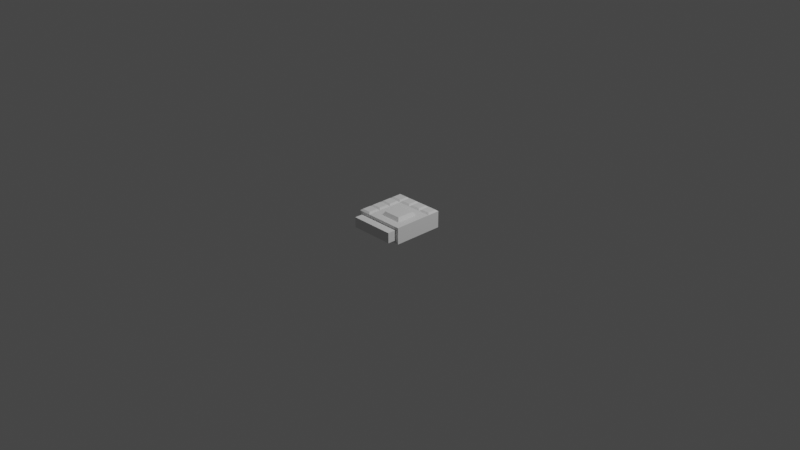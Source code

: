 # Source: Circuit.blend  (saved by Blender 2.92.15; exported with 4.5.12 LTS)
import bpy
from mathutils import Matrix  # noqa: F401  (used for matrix-valued properties, if any)

bpy.ops.wm.read_factory_settings(use_empty=True)
scene = bpy.context.scene
scene.name = 'Scene'

# ---- collections
col_collection = bpy.data.collections.new('Collection'); scene.collection.children.link(col_collection)

# ---- world
world_world = bpy.data.worlds.new('World'); scene.world = world_world
world_world.use_nodes = True; world_world.node_tree.nodes.clear()
_N = world_world.node_tree.nodes; _L = world_world.node_tree.links
n0 = _N.new('ShaderNodeOutputWorld'); n0.name = 'World Output'; n0.location = (300, 300)
n1 = _N.new('ShaderNodeBackground'); n1.name = 'Background'; n1.location = (10, 300)
n1.inputs[0].default_value = (0.05088, 0.05088, 0.05088, 1.0)
_L.new(n1.outputs[0], n0.inputs[0])
n0.is_active_output = True
world_world.color = (0.05088, 0.05088, 0.05088)
world_world.use_sun_shadow = False
world_world.sun_shadow_jitter_overblur = 0.0

# ---- cameras
cam_camera = bpy.data.cameras.new('Camera')
cam_camera.clip_end = 100.0
cam_camera.ortho_scale = 7.314

# ---- lights
light_light = bpy.data.lights.new('Light', 'POINT')
light_light.transmission_factor = 0.0
light_light.energy = 1000.0
light_light.shadow_soft_size = 0.1
light_light.shadow_maximum_resolution = 0.006
light_light.use_absolute_resolution = True

# ---- meshes
me_cube_001 = bpy.data.meshes.new('Cube.001')
me_cube_001.from_pydata([(-0.2591, -0.2591, -0.1027), (-0.2591, -0.2591, 0.106), (-0.2591, 0.2591, -0.1027), (-0.2591, 0.2591, 0.106), (0.2591, -0.2591, -0.1027), (0.2445, -0.2791, 0.05571), (0.2591, 0.2591, -0.1027), (0.2591, 0.2591, 0.106), (-0.2591, 0.1595, -0.1027), (-0.2591, -0.02, -0.1027), (-0.2591, -0.1195, -0.1027), (-0.2591, -0.1595, 0.106), (-0.2591, 0.02, 0.106), (-0.2591, 0.1195, 0.106), (0.1195, 0.2591, -0.1027), (0.02, 0.2591, -0.1027), (-0.1595, 0.2591, -0.1027), (-0.1195, 0.2591, 0.106), (-0.02, 0.2591, 0.106), (0.1595, 0.2591, 0.106), (0.2591, -0.1595, -0.1027), (0.2591, 0.02, -0.1027), (0.2591, 0.1195, -0.1027), (0.2591, 0.1595, 0.106), (0.2791, 0.0, 0.09023), (0.2791, -0.1395, 0.09023), (-0.1195, -0.2591, -0.1027), (-0.02, -0.2591, -0.1027), (0.1595, -0.2591, -0.1027), (0.1395, -0.2791, 0.05571), (0.0, -0.2791, 0.05571), (-0.1595, -0.2591, 0.106), (0.1595, 0.1595, 0.106), (0.1905, 0.05101, 0.09023), (0.1905, -0.1905, 0.09023), (-0.02, 0.1595, 0.106), (-0.05101, 0.05101, 0.09023), (-0.05101, -0.1905, 0.09023), (-0.1595, 0.1195, 0.106), (-0.1595, 0.02, 0.106), (-0.1595, -0.1595, 0.106), (-0.1595, 0.1595, -0.1027), (-0.1595, -0.02, -0.1027), (-0.1595, -0.1195, -0.1027), (0.02, 0.1595, -0.1027), (-0.02, -0.1595, -0.1027), (0.1595, 0.1195, -0.1027), (0.1595, 0.02, -0.1027), (0.1595, -0.1595, -0.1027), (0.1195, 0.2591, 0.106), (0.2791, 0.2791, 0.09023), (-0.1395, -0.2791, 0.05571), (-0.2445, -0.2791, 0.05571), (-0.2591, -0.1195, 0.106), (-0.2591, -0.02, 0.106), (-0.2591, 0.1595, 0.106), (-0.1595, 0.2591, 0.106), (0.02, 0.2591, 0.106), (0.2791, 0.1395, 0.09023), (0.1195, 0.1595, 0.106), (0.02, 0.1595, 0.106), (-0.1595, -0.1195, 0.106), (-0.1595, -0.02, 0.106), (-0.1595, 0.1595, 0.106), (-0.1195, 0.1595, 0.106), (-0.2791, 0.1395, 0.09023), (-0.2791, 0.2791, 0.09023), (-0.2791, -0.1395, 0.09023), (-0.2791, 0.0, 0.09023), (-0.1395, 0.2791, 0.09023), (0.0, 0.2791, 0.09023), (0.1395, 0.2791, 0.09023), (0.1395, 0.1395, 0.09023), (0.0, 0.1395, 0.09023), (-0.1395, 0.1395, 0.09023), (-0.1395, 0.0, 0.09023), (-0.1395, -0.1395, 0.09023), (0.1648, 0.02526, 0.1274), (0.1648, -0.1648, 0.1274), (-0.02526, 0.02526, 0.1274), (-0.02526, -0.1648, 0.1274), (-0.1252, 0.1252, -0.109), (-0.1252, 0.0, -0.109), (-0.1252, -0.1252, -0.109), (0.0, 0.1252, -0.109), (0.0, 0.0, -0.109), (0.0, -0.1252, -0.109), (0.1252, 0.1252, -0.109), (0.1252, 0.0, -0.109), (0.1252, -0.1252, -0.109), (-0.1195, 0.2591, -0.1027), (-0.2791, 0.2791, -0.09023), (0.1495, -0.2891, -0.06171), (0.2345, -0.2891, -0.06171), (-0.2591, 0.1195, -0.1027), (-0.2591, 0.02, -0.1027), (-0.2591, -0.1595, -0.1027), (0.1595, 0.2591, -0.1027), (-0.02, 0.2591, -0.1027), (0.2591, -0.1195, -0.1027), (0.2591, -0.02, -0.1027), (0.2591, 0.1595, -0.1027), (-0.1595, -0.2591, -0.1027), (-0.01, -0.2891, -0.06171), (-0.1595, 0.1195, -0.1027), (-0.1595, -0.1595, -0.1027), (-0.1195, -0.1595, -0.1027), (-0.1595, 0.02, -0.1027), (0.0, -0.1395, -0.09023), (-0.02, 0.1595, -0.1027), (0.1595, -0.1195, -0.1027), (0.1595, -0.02, -0.1027), (0.1595, 0.1595, -0.1027), (0.1195, 0.1595, -0.1027), (-0.2791, -0.1395, -0.09023), (-0.2245, -0.2991, -0.06171), (0.2791, 0.1395, -0.09023), (0.2791, 0.2791, -0.09023), (-0.2791, 0.1395, -0.09023), (-0.2791, 0.0, -0.09023), (0.1395, 0.2791, -0.09023), (0.0, 0.2791, -0.09023), (-0.1395, 0.2791, -0.09023), (0.2791, -0.1395, -0.09023), (0.2791, 0.0, -0.09023), (-0.1295, -0.2891, -0.06171), (-0.1395, -0.1395, -0.09023), (-0.1395, 0.0, -0.09023), (-0.1395, 0.1395, -0.09023), (-0.1195, 0.1595, -0.1027), (0.0, 0.1395, -0.09023), (0.1395, 0.1395, -0.09023), (0.1395, 0.0, -0.09023), (0.1395, -0.1395, -0.09023), (0.1395, -0.2791, -0.09023), (0.2791, -0.2791, -0.09023), (-0.1395, -0.2791, 0.09023), (-0.2791, -0.2791, 0.09023), (-0.2791, -0.2791, -0.09023), (0.2791, -0.2791, 0.09023), (-0.1395, -0.2791, -0.09023), (0.0, -0.2791, -0.09023), (0.1395, -0.2791, 0.09023), (0.0, -0.2791, 0.09023), (0.1395, -0.3746, 0.05571), (0.1495, -0.3646, -0.06171), (0.0, -0.3746, 0.05571), (-0.01, -0.3646, -0.06171), (-0.1395, -0.3746, 0.05571), (-0.1295, -0.3646, -0.06171), (0.2345, -0.3646, -0.06171), (-0.2445, -0.3746, 0.05571), (-0.2245, -0.3546, -0.06171), (0.2445, -0.3746, 0.05571), (0.1195, -0.2991, -0.06171), (0.2445, -0.2791, -0.05571), (-0.1595, -0.2991, -0.06171), (0.02, -0.2991, -0.06171), (0.1195, -0.3546, -0.06171), (0.2445, -0.3746, -0.05571), (-0.1595, -0.3546, -0.06171), (0.02, -0.3546, -0.06171), (-0.2445, -0.2791, -0.05571), (-0.1395, -0.2791, -0.05571), (0.0, -0.2791, -0.05571), (0.1395, -0.2791, -0.05571), (-0.2445, -0.3746, -0.05571), (-0.1395, -0.3746, -0.05571), (0.0, -0.3746, -0.05571), (0.1395, -0.3746, -0.05571)], [], [(48, 20, 4, 28), (40, 11, 1, 31), (25, 34, 142, 139), (34, 37, 143, 142), (37, 76, 136, 143), (7, 19, 32, 23), (58, 72, 33, 24), (24, 33, 34, 25), (49, 57, 60, 59), (72, 73, 36, 33), (36, 37, 80, 79), (18, 17, 64, 35), (73, 74, 75, 36), (36, 75, 76, 37), (56, 3, 55, 63), (38, 13, 12, 39), (62, 54, 53, 61), (96, 105, 102, 0), (106, 45, 27, 26), (108, 133, 134, 141), (2, 16, 41, 8), (94, 104, 107, 95), (9, 42, 43, 10), (90, 98, 109, 129), (132, 133, 89, 88), (127, 128, 81, 82), (15, 14, 113, 44), (128, 130, 84, 81), (108, 126, 83, 86), (97, 6, 101, 112), (46, 22, 21, 47), (111, 100, 99, 110), (52, 162, 166, 151), (125, 103, 147, 149), (123, 25, 139, 135), (50, 58, 116, 117), (116, 58, 24, 124), (124, 24, 25, 123), (120, 71, 50, 117), (66, 69, 122, 91), (122, 69, 70, 121), (121, 70, 71, 120), (118, 65, 66, 91), (137, 67, 114, 138), (114, 67, 68, 119), (119, 68, 65, 118), (29, 30, 146, 144), (19, 7, 50, 71), (31, 1, 137, 136), (1, 11, 67, 137), (12, 13, 65, 68), (17, 18, 70, 69), (7, 23, 58, 50), (32, 19, 71, 72), (18, 35, 73, 70), (40, 31, 136, 76), (64, 17, 69, 74), (38, 39, 75, 74), (23, 32, 72, 58), (35, 64, 74, 73), (13, 38, 74, 65), (39, 12, 68, 75), (11, 40, 76, 67), (55, 3, 66, 65), (53, 54, 68, 67), (3, 56, 69, 66), (57, 49, 71, 70), (49, 59, 72, 71), (60, 57, 70, 73), (56, 63, 74, 69), (62, 61, 76, 75), (59, 60, 73, 72), (63, 55, 65, 74), (54, 62, 75, 68), (61, 53, 67, 76), (77, 79, 80, 78), (33, 36, 79, 77), (34, 33, 77, 78), (37, 34, 78, 80), (51, 52, 151, 148), (81, 84, 85, 82), (82, 85, 86, 83), (84, 87, 88, 85), (85, 88, 89, 86), (133, 108, 86, 89), (130, 131, 87, 84), (126, 127, 82, 83), (131, 132, 88, 87), (16, 2, 91, 122), (28, 4, 135, 134), (2, 8, 118, 91), (9, 10, 114, 119), (14, 15, 121, 120), (4, 20, 123, 135), (21, 22, 116, 124), (26, 27, 141, 140), (106, 26, 140, 126), (41, 16, 122, 128), (43, 42, 127, 126), (27, 45, 108, 141), (15, 44, 130, 121), (48, 28, 134, 133), (113, 14, 120, 131), (46, 47, 132, 131), (8, 41, 128, 118), (42, 9, 119, 127), (10, 43, 126, 114), (45, 106, 126, 108), (44, 113, 131, 130), (22, 46, 131, 116), (47, 21, 124, 132), (20, 48, 133, 123), (96, 0, 138, 114), (101, 6, 117, 116), (94, 95, 119, 118), (6, 97, 120, 117), (98, 90, 122, 121), (99, 100, 124, 123), (0, 102, 140, 138), (102, 105, 126, 140), (90, 129, 128, 122), (107, 104, 128, 127), (109, 98, 121, 130), (97, 112, 131, 120), (111, 110, 133, 132), (104, 94, 118, 128), (95, 107, 127, 119), (105, 96, 114, 126), (129, 109, 130, 128), (112, 101, 116, 131), (100, 111, 132, 124), (110, 99, 123, 133), (155, 165, 134, 135), (52, 51, 136, 137), (162, 52, 137, 138), (5, 155, 135, 139), (163, 162, 138, 140), (164, 163, 140, 141), (165, 164, 141, 134), (29, 5, 139, 142), (30, 29, 142, 143), (51, 30, 143, 136), (169, 144, 146, 168), (168, 146, 148, 167), (167, 148, 151, 166), (153, 144, 169, 159), (30, 51, 148, 146), (157, 154, 158, 161), (155, 5, 153, 159), (92, 93, 150, 145), (5, 29, 144, 153), (115, 156, 160, 152), (93, 92, 165, 155), (103, 125, 163, 164), (145, 150, 159, 169), (149, 147, 168, 167), (147, 103, 164, 168), (125, 149, 167, 163), (92, 145, 169, 165), (150, 93, 155, 159), (156, 115, 162, 163), (154, 157, 164, 165), (152, 160, 167, 166), (161, 158, 169, 168), (157, 161, 168, 164), (160, 156, 163, 167), (115, 152, 166, 162), (158, 154, 165, 169)])
_uv = me_cube_001.uv_layers.new(name='UVMap')
_uv.uv.foreach_set('vector', [0.3215, 0.6965, 0.366, 0.6965, 0.366, 0.741, 0.3215, 0.741, 0.8215, 0.6965, 0.866, 0.6965, 0.866, 0.741, 0.8215, 0.741, 0.625, 0.6875, 0.6875, 0.6875, 0.6875, 0.75, 0.625, 0.75, 0.6875, 0.6875, 0.75, 0.6875, 0.75, 0.75, 0.6875, 0.75, 0.75, 0.6875, 0.8125, 0.6875, 0.8125, 0.75, 0.75, 0.75, 0.634, 0.509, 0.6785, 0.509, 0.6785, 0.5535, 0.634, 0.5535, 0.625, 0.5625, 0.6875, 0.5625, 0.6875, 0.625, 0.625, 0.625, 0.625, 0.625, 0.6875, 0.625, 0.6875, 0.6875, 0.625, 0.6875, 0.6965, 0.509, 0.741, 0.509, 0.741, 0.5535, 0.6965, 0.5535, 0.6875, 0.5625, 0.75, 0.5625, 0.75, 0.625, 0.6875, 0.625, 0.75, 0.625, 0.75, 0.6875, 0.75, 0.6875, 0.75, 0.625, 0.759, 0.509, 0.8035, 0.509, 0.8035, 0.5535, 0.759, 0.5535, 0.75, 0.5625, 0.8125, 0.5625, 0.8125, 0.625, 0.75, 0.625, 0.75, 0.625, 0.8125, 0.625, 0.8125, 0.6875, 0.75, 0.6875, 0.8215, 0.509, 0.866, 0.509, 0.866, 0.5535, 0.8215, 0.5535, 0.8215, 0.5715, 0.866, 0.5715, 0.866, 0.616, 0.8215, 0.616, 0.8215, 0.634, 0.866, 0.634, 0.866, 0.6785, 0.8215, 0.6785, 0.134, 0.6965, 0.1785, 0.6965, 0.1785, 0.741, 0.134, 0.741, 0.1965, 0.6965, 0.241, 0.6965, 0.241, 0.741, 0.1965, 0.741, 0.25, 0.6875, 0.3125, 0.6875, 0.3125, 0.75, 0.25, 0.75, 0.134, 0.509, 0.1785, 0.509, 0.1785, 0.5535, 0.134, 0.5535, 0.134, 0.5715, 0.1785, 0.5715, 0.1785, 0.616, 0.134, 0.616, 0.134, 0.634, 0.1785, 0.634, 0.1785, 0.6785, 0.134, 0.6785, 0.1965, 0.509, 0.241, 0.509, 0.241, 0.5535, 0.1965, 0.5535, 0.3125, 0.625, 0.3125, 0.6875, 0.3125, 0.6875, 0.3125, 0.625, 0.1875, 0.625, 0.1875, 0.5625, 0.1875, 0.5625, 0.1875, 0.625, 0.259, 0.509, 0.3035, 0.509, 0.3035, 0.5535, 0.259, 0.5535, 0.1875, 0.5625, 0.25, 0.5625, 0.25, 0.5625, 0.1875, 0.5625, 0.25, 0.6875, 0.1875, 0.6875, 0.1875, 0.6875, 0.25, 0.6875, 0.3215, 0.509, 0.366, 0.509, 0.366, 0.5535, 0.3215, 0.5535, 0.3215, 0.5715, 0.366, 0.5715, 0.366, 0.616, 0.3215, 0.616, 0.3215, 0.634, 0.366, 0.634, 0.366, 0.6785, 0.3215, 0.6785, 0.5772, 0.9845, 0.4228, 0.9845, 0.4228, 0.9845, 0.5772, 0.9845, 0.4228, 0.933, 0.4228, 0.8795, 0.4228, 0.8795, 0.4228, 0.933, 0.375, 0.6875, 0.625, 0.6875, 0.625, 0.75, 0.375, 0.75, 0.625, 0.5, 0.625, 0.5625, 0.375, 0.5625, 0.375, 0.5, 0.375, 0.5625, 0.625, 0.5625, 0.625, 0.625, 0.375, 0.625, 0.375, 0.625, 0.625, 0.625, 0.625, 0.6875, 0.375, 0.6875, 0.375, 0.4375, 0.625, 0.4375, 0.625, 0.5, 0.375, 0.5, 0.625, 0.25, 0.625, 0.3125, 0.375, 0.3125, 0.375, 0.25, 0.375, 0.3125, 0.625, 0.3125, 0.625, 0.375, 0.375, 0.375, 0.375, 0.375, 0.625, 0.375, 0.625, 0.4375, 0.375, 0.4375, 0.375, 0.1875, 0.625, 0.1875, 0.625, 0.25, 0.375, 0.25, 0.625, 0.0, 0.625, 0.0625, 0.375, 0.0625, 0.375, 0.0, 0.375, 0.0625, 0.625, 0.0625, 0.625, 0.125, 0.375, 0.125, 0.375, 0.125, 0.625, 0.125, 0.625, 0.1875, 0.375, 0.1875, 0.5772, 0.8125, 0.5772, 0.875, 0.5772, 0.875, 0.5772, 0.8125, 0.6785, 0.509, 0.634, 0.509, 0.625, 0.5, 0.6875, 0.5, 0.8215, 0.741, 0.866, 0.741, 0.875, 0.75, 0.8125, 0.75, 0.866, 0.741, 0.866, 0.6965, 0.875, 0.6875, 0.875, 0.75, 0.866, 0.616, 0.866, 0.5715, 0.875, 0.5625, 0.875, 0.625, 0.8035, 0.509, 0.759, 0.509, 0.75, 0.5, 0.8125, 0.5, 0.634, 0.509, 0.634, 0.5535, 0.625, 0.5625, 0.625, 0.5, 0.6785, 0.5535, 0.6785, 0.509, 0.6875, 0.5, 0.6875, 0.5625, 0.759, 0.509, 0.759, 0.5535, 0.75, 0.5625, 0.75, 0.5, 0.8215, 0.6965, 0.8215, 0.741, 0.8125, 0.75, 0.8125, 0.6875, 0.8035, 0.5535, 0.8035, 0.509, 0.8125, 0.5, 0.8125, 0.5625, 0.8215, 0.5715, 0.8215, 0.616, 0.8125, 0.625, 0.8125, 0.5625, 0.634, 0.5535, 0.6785, 0.5535, 0.6875, 0.5625, 0.625, 0.5625, 0.759, 0.5535, 0.8035, 0.5535, 0.8125, 0.5625, 0.75, 0.5625, 0.866, 0.5715, 0.8215, 0.5715, 0.8125, 0.5625, 0.875, 0.5625, 0.8215, 0.616, 0.866, 0.616, 0.875, 0.625, 0.8125, 0.625, 0.866, 0.6965, 0.8215, 0.6965, 0.8125, 0.6875, 0.875, 0.6875, 0.866, 0.5535, 0.866, 0.509, 0.875, 0.5, 0.875, 0.5625, 0.866, 0.6785, 0.866, 0.634, 0.875, 0.625, 0.875, 0.6875, 0.866, 0.509, 0.8215, 0.509, 0.8125, 0.5, 0.875, 0.5, 0.741, 0.509, 0.6965, 0.509, 0.6875, 0.5, 0.75, 0.5, 0.6965, 0.509, 0.6965, 0.5535, 0.6875, 0.5625, 0.6875, 0.5, 0.741, 0.5535, 0.741, 0.509, 0.75, 0.5, 0.75, 0.5625, 0.8215, 0.509, 0.8215, 0.5535, 0.8125, 0.5625, 0.8125, 0.5, 0.8215, 0.634, 0.8215, 0.6785, 0.8125, 0.6875, 0.8125, 0.625, 0.6965, 0.5535, 0.741, 0.5535, 0.75, 0.5625, 0.6875, 0.5625, 0.8215, 0.5535, 0.866, 0.5535, 0.875, 0.5625, 0.8125, 0.5625, 0.866, 0.634, 0.8215, 0.634, 0.8125, 0.625, 0.875, 0.625, 0.8215, 0.6785, 0.866, 0.6785, 0.875, 0.6875, 0.8125, 0.6875, 0.6875, 0.625, 0.75, 0.625, 0.75, 0.6875, 0.6875, 0.6875, 0.6875, 0.625, 0.75, 0.625, 0.75, 0.625, 0.6875, 0.625, 0.6875, 0.6875, 0.6875, 0.625, 0.6875, 0.625, 0.6875, 0.6875, 0.75, 0.6875, 0.6875, 0.6875, 0.6875, 0.6875, 0.75, 0.6875, 0.5772, 0.9375, 0.5772, 0.9845, 0.5772, 0.9845, 0.5772, 0.9375, 0.1875, 0.5625, 0.25, 0.5625, 0.25, 0.625, 0.1875, 0.625, 0.1875, 0.625, 0.25, 0.625, 0.25, 0.6875, 0.1875, 0.6875, 0.25, 0.5625, 0.3125, 0.5625, 0.3125, 0.625, 0.25, 0.625, 0.25, 0.625, 0.3125, 0.625, 0.3125, 0.6875, 0.25, 0.6875, 0.3125, 0.6875, 0.25, 0.6875, 0.25, 0.6875, 0.3125, 0.6875, 0.25, 0.5625, 0.3125, 0.5625, 0.3125, 0.5625, 0.25, 0.5625, 0.1875, 0.6875, 0.1875, 0.625, 0.1875, 0.625, 0.1875, 0.6875, 0.3125, 0.5625, 0.3125, 0.625, 0.3125, 0.625, 0.3125, 0.5625, 0.1785, 0.509, 0.134, 0.509, 0.125, 0.5, 0.1875, 0.5, 0.3215, 0.741, 0.366, 0.741, 0.375, 0.75, 0.3125, 0.75, 0.134, 0.509, 0.134, 0.5535, 0.125, 0.5625, 0.125, 0.5, 0.134, 0.634, 0.134, 0.6785, 0.125, 0.6875, 0.125, 0.625, 0.3035, 0.509, 0.259, 0.509, 0.25, 0.5, 0.3125, 0.5, 0.366, 0.741, 0.366, 0.6965, 0.375, 0.6875, 0.375, 0.75, 0.366, 0.616, 0.366, 0.5715, 0.375, 0.5625, 0.375, 0.625, 0.1965, 0.741, 0.241, 0.741, 0.25, 0.75, 0.1875, 0.75, 0.1965, 0.6965, 0.1965, 0.741, 0.1875, 0.75, 0.1875, 0.6875, 0.1785, 0.5535, 0.1785, 0.509, 0.1875, 0.5, 0.1875, 0.5625, 0.1785, 0.6785, 0.1785, 0.634, 0.1875, 0.625, 0.1875, 0.6875, 0.241, 0.741, 0.241, 0.6965, 0.25, 0.6875, 0.25, 0.75, 0.259, 0.509, 0.259, 0.5535, 0.25, 0.5625, 0.25, 0.5, 0.3215, 0.6965, 0.3215, 0.741, 0.3125, 0.75, 0.3125, 0.6875, 0.3035, 0.5535, 0.3035, 0.509, 0.3125, 0.5, 0.3125, 0.5625, 0.3215, 0.5715, 0.3215, 0.616, 0.3125, 0.625, 0.3125, 0.5625, 0.134, 0.5535, 0.1785, 0.5535, 0.1875, 0.5625, 0.125, 0.5625, 0.1785, 0.634, 0.134, 0.634, 0.125, 0.625, 0.1875, 0.625, 0.134, 0.6785, 0.1785, 0.6785, 0.1875, 0.6875, 0.125, 0.6875, 0.241, 0.6965, 0.1965, 0.6965, 0.1875, 0.6875, 0.25, 0.6875, 0.259, 0.5535, 0.3035, 0.5535, 0.3125, 0.5625, 0.25, 0.5625, 0.366, 0.5715, 0.3215, 0.5715, 0.3125, 0.5625, 0.375, 0.5625, 0.3215, 0.616, 0.366, 0.616, 0.375, 0.625, 0.3125, 0.625, 0.366, 0.6965, 0.3215, 0.6965, 0.3125, 0.6875, 0.375, 0.6875, 0.134, 0.6965, 0.134, 0.741, 0.125, 0.75, 0.125, 0.6875, 0.366, 0.5535, 0.366, 0.509, 0.375, 0.5, 0.375, 0.5625, 0.134, 0.5715, 0.134, 0.616, 0.125, 0.625, 0.125, 0.5625, 0.366, 0.509, 0.3215, 0.509, 0.3125, 0.5, 0.375, 0.5, 0.241, 0.509, 0.1965, 0.509, 0.1875, 0.5, 0.25, 0.5, 0.366, 0.6785, 0.366, 0.634, 0.375, 0.625, 0.375, 0.6875, 0.134, 0.741, 0.1785, 0.741, 0.1875, 0.75, 0.125, 0.75, 0.1785, 0.741, 0.1785, 0.6965, 0.1875, 0.6875, 0.1875, 0.75, 0.1965, 0.509, 0.1965, 0.5535, 0.1875, 0.5625, 0.1875, 0.5, 0.1785, 0.616, 0.1785, 0.5715, 0.1875, 0.5625, 0.1875, 0.625, 0.241, 0.5535, 0.241, 0.509, 0.25, 0.5, 0.25, 0.5625, 0.3215, 0.509, 0.3215, 0.5535, 0.3125, 0.5625, 0.3125, 0.5, 0.3215, 0.634, 0.3215, 0.6785, 0.3125, 0.6875, 0.3125, 0.625, 0.1785, 0.5715, 0.134, 0.5715, 0.125, 0.5625, 0.1875, 0.5625, 0.134, 0.616, 0.1785, 0.616, 0.1875, 0.625, 0.125, 0.625, 0.1785, 0.6965, 0.134, 0.6965, 0.125, 0.6875, 0.1875, 0.6875, 0.1965, 0.5535, 0.241, 0.5535, 0.25, 0.5625, 0.1875, 0.5625, 0.3215, 0.5535, 0.366, 0.5535, 0.375, 0.5625, 0.3125, 0.5625, 0.366, 0.634, 0.3215, 0.634, 0.3125, 0.625, 0.375, 0.625, 0.3215, 0.6785, 0.366, 0.6785, 0.375, 0.6875, 0.3125, 0.6875, 0.4228, 0.7655, 0.4228, 0.8125, 0.375, 0.8125, 0.375, 0.75, 0.5772, 0.9845, 0.5772, 0.9375, 0.625, 0.9375, 0.625, 1.0, 0.4228, 0.9845, 0.5772, 0.9845, 0.625, 1.0, 0.375, 1.0, 0.5772, 0.7655, 0.4228, 0.7655, 0.375, 0.75, 0.625, 0.75, 0.4228, 0.9375, 0.4228, 0.9845, 0.375, 1.0, 0.375, 0.9375, 0.4228, 0.875, 0.4228, 0.9375, 0.375, 0.9375, 0.375, 0.875, 0.4228, 0.8125, 0.4228, 0.875, 0.375, 0.875, 0.375, 0.8125, 0.5772, 0.8125, 0.5772, 0.7655, 0.625, 0.75, 0.625, 0.8125, 0.5772, 0.875, 0.5772, 0.8125, 0.625, 0.8125, 0.625, 0.875, 0.5772, 0.9375, 0.5772, 0.875, 0.625, 0.875, 0.625, 0.9375, 0.4228, 0.8125, 0.5772, 0.8125, 0.5772, 0.875, 0.4228, 0.875, 0.4228, 0.875, 0.5772, 0.875, 0.5772, 0.9375, 0.4228, 0.9375, 0.4228, 0.9375, 0.5772, 0.9375, 0.5772, 0.9845, 0.4228, 0.9845, 0.5772, 0.7655, 0.5772, 0.8125, 0.4228, 0.8125, 0.4228, 0.7655, 0.5772, 0.875, 0.5772, 0.9375, 0.5772, 0.9375, 0.5772, 0.875, 0.4228, 0.866, 0.4228, 0.8215, 0.4228, 0.8215, 0.4228, 0.866, 0.4228, 0.7655, 0.5772, 0.7655, 0.5772, 0.7655, 0.4228, 0.7655, 0.4228, 0.808, 0.4228, 0.7699, 0.4228, 0.7699, 0.4228, 0.808, 0.5772, 0.7655, 0.5772, 0.8125, 0.5772, 0.8125, 0.5772, 0.7655, 0.4228, 0.9756, 0.4228, 0.9465, 0.4228, 0.9465, 0.4228, 0.9756, 0.4228, 0.7699, 0.4228, 0.808, 0.4228, 0.8125, 0.4228, 0.7655, 0.4228, 0.8795, 0.4228, 0.933, 0.4228, 0.9375, 0.4228, 0.875, 0.4228, 0.808, 0.4228, 0.7699, 0.4228, 0.7655, 0.4228, 0.8125, 0.4228, 0.933, 0.4228, 0.8795, 0.4228, 0.875, 0.4228, 0.9375, 0.4228, 0.8795, 0.4228, 0.8795, 0.4228, 0.875, 0.4228, 0.875, 0.4228, 0.933, 0.4228, 0.933, 0.4228, 0.9375, 0.4228, 0.9375, 0.4228, 0.808, 0.4228, 0.808, 0.4228, 0.8125, 0.4228, 0.8125, 0.4228, 0.7699, 0.4228, 0.7699, 0.4228, 0.7655, 0.4228, 0.7655, 0.4228, 0.9465, 0.4228, 0.9756, 0.4228, 0.9845, 0.4228, 0.9375, 0.4228, 0.8215, 0.4228, 0.866, 0.4228, 0.875, 0.4228, 0.8125, 0.4228, 0.9756, 0.4228, 0.9465, 0.4228, 0.9375, 0.4228, 0.9845, 0.4228, 0.866, 0.4228, 0.8215, 0.4228, 0.8125, 0.4228, 0.875, 0.4228, 0.866, 0.4228, 0.866, 0.4228, 0.875, 0.4228, 0.875, 0.4228, 0.9465, 0.4228, 0.9465, 0.4228, 0.9375, 0.4228, 0.9375, 0.4228, 0.9756, 0.4228, 0.9756, 0.4228, 0.9845, 0.4228, 0.9845, 0.4228, 0.8215, 0.4228, 0.8215, 0.4228, 0.8125, 0.4228, 0.8125])
me_cube_001.use_remesh_fix_poles = True
me_cube_001.use_remesh_preserve_attributes = False
me_cube_001.use_mirror_vertex_groups = False
me_cube_001.update()

# ---- objects
ob_light = bpy.data.objects.new('Light', light_light)
ob_camera = bpy.data.objects.new('Camera', cam_camera)
ob_circuit = bpy.data.objects.new('Circuit', me_cube_001)

# ---- transforms, parenting, visibility, modifiers, constraints
ob_light.location = (4.076, 1.005, 5.904)
ob_light.rotation_euler = (0.6503, 0.05522, 1.866)
ob_light.lock_rotations_4d = False
ob_light.empty_display_type = 'ARROWS'
ob_light.color = (0.0, 0.0, 0.0, 0.0)
ob_light.lineart.crease_threshold = 0.0
ob_camera.location = (7.359, -6.926, 4.958)
ob_camera.rotation_euler = (1.109, 0.0, 0.8149)
ob_camera.lock_rotations_4d = False
ob_camera.empty_display_type = 'ARROWS'
ob_camera.color = (0.0, 0.0, 0.0, 0.0)
ob_camera.display_type = 'WIRE'
ob_camera.lineart.crease_threshold = 0.0
ob_circuit.location = (0.0, 0.0, 0.0)
ob_circuit.lineart.crease_threshold = 0.0

# ---- collection membership
col_collection.objects.link(ob_light)
col_collection.objects.link(ob_camera)
col_collection.objects.link(ob_circuit)

# ---- scene / render settings (as saved in the file)
scene.camera = ob_camera
scene.frame_start = 1; scene.frame_end = 250; scene.frame_set(1)
scene.render.engine = 'BLENDER_EEVEE_NEXT'
scene.cycles.use_denoising = False
scene.cycles.samples = 128
scene.cycles.sampling_pattern = 'TABULATED_SOBOL'
scene.cycles.use_adaptive_sampling = False
scene.cycles.use_light_tree = False
scene.view_settings.view_transform = 'Filmic'
bpy.context.view_layer.update()
